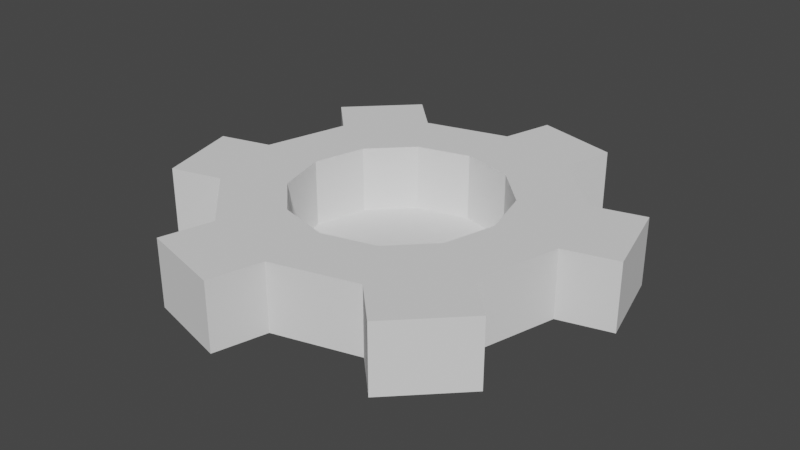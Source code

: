 # Source: Gear.blend  (saved by Blender 3.0.42; exported with 4.5.12 LTS)
import bpy
from mathutils import Matrix  # noqa: F401  (used for matrix-valued properties, if any)

bpy.ops.wm.read_factory_settings(use_empty=True)
scene = bpy.context.scene
scene.name = 'Scene'

# ---- collections
col_collection = bpy.data.collections.new('Collection'); scene.collection.children.link(col_collection)

# ---- world
world_world = bpy.data.worlds.new('World'); scene.world = world_world
world_world.use_nodes = True; world_world.node_tree.nodes.clear()
_N = world_world.node_tree.nodes; _L = world_world.node_tree.links
n0 = _N.new('ShaderNodeOutputWorld'); n0.name = 'World Output'; n0.location = (300, 300)
n1 = _N.new('ShaderNodeBackground'); n1.name = 'Background'; n1.location = (10, 300)
n1.inputs[0].default_value = (0.05088, 0.05088, 0.05088, 1.0)
_L.new(n1.outputs[0], n0.inputs[0])
n0.is_active_output = True
world_world.color = (0.05088, 0.05088, 0.05088)
world_world.use_sun_shadow = False
world_world.sun_shadow_jitter_overblur = 0.0

# ---- meshes
me_cylinder_001 = bpy.data.meshes.new('Cylinder.001')
me_cylinder_001.from_pydata([(0.0, 1.0, -1.0), (5.835e-09, 0.6218, 1.0), (0.5, 0.866, -1.0), (0.3109, 0.5385, 1.0), (0.866, 0.5, -1.0), (0.5385, 0.3109, 1.0), (1.0, -4.371e-08, -1.0), (0.6218, -2.037e-08, 1.0), (0.866, -0.5, -1.0), (0.5385, -0.3109, 1.0), (0.5, -0.866, -1.0), (0.3109, -0.5385, 1.0), (-8.742e-08, -1.0, -1.0), (-6.992e-08, -0.6218, 1.0), (-0.5, -0.866, -1.0), (-0.3109, -0.5385, 1.0), (-0.866, -0.5, -1.0), (-0.5385, -0.3109, 1.0), (-1.0, 1.192e-08, -1.0), (-0.6218, 1.192e-08, 1.0), (-0.866, 0.5, -1.0), (-0.5385, 0.3109, 1.0), (-0.5, 0.866, -1.0), (-0.3109, 0.5385, 1.0), (0.08214, 1.307, -1.0), (0.08214, 1.307, 1.0), (0.5821, 1.173, 1.0), (0.5821, 1.173, -1.0), (1.173, 0.5821, -1.0), (1.173, 0.5821, 1.0), (1.307, 0.08214, 1.0), (1.307, 0.08214, -1.0), (1.09, -0.7244, -1.0), (1.09, -0.7244, 1.0), (0.7244, -1.09, 1.0), (0.7244, -1.09, -1.0), (-0.08214, -1.307, -1.0), (-0.08214, -1.307, 1.0), (-0.5821, -1.173, 1.0), (-0.5821, -1.173, -1.0), (-1.173, -0.5821, -1.0), (-1.173, -0.5821, 1.0), (-1.307, -0.08214, 1.0), (-1.307, -0.08214, -1.0), (-1.09, 0.7244, -1.0), (-1.09, 0.7244, 1.0), (-0.7244, 1.09, 1.0), (-0.7244, 1.09, -1.0), (0.5, 0.866, 1.0), (0.0, 1.0, 1.0), (0.866, 0.5, 1.0), (1.0, -4.371e-08, 1.0), (0.866, -0.5, 1.0), (0.5, -0.866, 1.0), (-8.742e-08, -1.0, 1.0), (-0.5, -0.866, 1.0), (-0.866, -0.5, 1.0), (-1.0, 1.192e-08, 1.0), (-0.866, 0.5, 1.0), (-0.5, 0.866, 1.0), (0.3109, 0.5385, -0.9836), (5.835e-09, 0.6218, -0.9836), (0.5385, 0.3109, -0.9836), (0.6218, -2.037e-08, -0.9836), (0.5385, -0.3109, -0.9836), (0.3109, -0.5385, -0.9836), (-6.992e-08, -0.6218, -0.9836), (-0.3109, -0.5385, -0.9836), (-0.5385, -0.3109, -0.9836), (-0.6218, 1.192e-08, -0.9836), (-0.5385, 0.3109, -0.9836), (-0.3109, 0.5385, -0.9836)], [], [(2, 48, 50, 4), (6, 51, 52, 8), (10, 53, 54, 12), (14, 55, 56, 16), (18, 57, 58, 20), (3, 1, 61, 60), (22, 59, 49, 0), (0, 2, 4, 6, 8, 10, 12, 14, 16, 18, 20, 22), (24, 25, 26, 27), (49, 25, 24, 0), (48, 26, 25, 49), (2, 27, 26, 48), (0, 24, 27, 2), (28, 29, 30, 31), (50, 29, 28, 4), (51, 30, 29, 50), (6, 31, 30, 51), (4, 28, 31, 6), (32, 33, 34, 35), (52, 33, 32, 8), (53, 34, 33, 52), (10, 35, 34, 53), (8, 32, 35, 10), (36, 37, 38, 39), (54, 37, 36, 12), (55, 38, 37, 54), (14, 39, 38, 55), (12, 36, 39, 14), (40, 41, 42, 43), (56, 41, 40, 16), (57, 42, 41, 56), (18, 43, 42, 57), (16, 40, 43, 18), (44, 45, 46, 47), (58, 45, 44, 20), (59, 46, 45, 58), (22, 47, 46, 59), (20, 44, 47, 22), (1, 3, 48, 49), (3, 5, 50, 48), (5, 7, 51, 50), (7, 9, 52, 51), (9, 11, 53, 52), (11, 13, 54, 53), (13, 15, 55, 54), (15, 17, 56, 55), (17, 19, 57, 56), (19, 21, 58, 57), (21, 23, 59, 58), (23, 1, 49, 59), (60, 61, 71, 70, 69, 68, 67, 66, 65, 64, 63, 62), (17, 15, 67, 68), (11, 9, 64, 65), (1, 23, 71, 61), (5, 3, 60, 62), (19, 17, 68, 69), (13, 11, 65, 66), (7, 5, 62, 63), (21, 19, 69, 70), (15, 13, 66, 67), (9, 7, 63, 64), (23, 21, 70, 71)])
_uv = me_cylinder_001.uv_layers.new(name='UVMap')
_uv.uv.foreach_set('vector', [0.9167, 0.5, 0.9167, 1.0, 0.8333, 1.0, 0.8333, 0.5, 0.75, 0.5, 0.75, 1.0, 0.6667, 1.0, 0.6667, 0.5, 0.5833, 0.5, 0.5833, 1.0, 0.5, 1.0, 0.5, 0.5, 0.4167, 0.5, 0.4167, 1.0, 0.3333, 1.0, 0.3333, 0.5, 0.25, 0.5, 0.25, 1.0, 0.1667, 1.0, 0.1667, 0.5, 0.3246, 0.3792, 0.25, 0.3992, 0.25, 0.3992, 0.3246, 0.3792, 0.08333, 0.5, 0.08333, 1.0, 7.451e-08, 1.0, 7.451e-08, 0.5, 0.75, 0.49, 0.87, 0.4578, 0.9578, 0.37, 0.99, 0.25, 0.9578, 0.13, 0.87, 0.04215, 0.75, 0.01, 0.63, 0.04215, 0.5422, 0.13, 0.51, 0.25, 0.5422, 0.37, 0.63, 0.4578, 1.0, 0.5, 1.0, 1.0, 0.9167, 1.0, 0.9167, 0.5, 1.0, 1.0, 1.0, 1.0, 1.0, 0.5, 1.0, 0.5, 0.9167, 1.0, 0.9167, 1.0, 1.0, 1.0, 1.0, 1.0, 0.9167, 0.5, 0.9167, 0.5, 0.9167, 1.0, 0.9167, 1.0, 1.0, 0.5, 1.0, 0.5, 0.9167, 0.5, 0.9167, 0.5, 0.8333, 0.5, 0.8333, 1.0, 0.75, 1.0, 0.75, 0.5, 0.8333, 1.0, 0.8333, 1.0, 0.8333, 0.5, 0.8333, 0.5, 0.75, 1.0, 0.75, 1.0, 0.8333, 1.0, 0.8333, 1.0, 0.75, 0.5, 0.75, 0.5, 0.75, 1.0, 0.75, 1.0, 0.8333, 0.5, 0.8333, 0.5, 0.75, 0.5, 0.75, 0.5, 0.6667, 0.5, 0.6667, 1.0, 0.5833, 1.0, 0.5833, 0.5, 0.6667, 1.0, 0.6667, 1.0, 0.6667, 0.5, 0.6667, 0.5, 0.5833, 1.0, 0.5833, 1.0, 0.6667, 1.0, 0.6667, 1.0, 0.5833, 0.5, 0.5833, 0.5, 0.5833, 1.0, 0.5833, 1.0, 0.6667, 0.5, 0.6667, 0.5, 0.5833, 0.5, 0.5833, 0.5, 0.5, 0.5, 0.5, 1.0, 0.4167, 1.0, 0.4167, 0.5, 0.5, 1.0, 0.5, 1.0, 0.5, 0.5, 0.5, 0.5, 0.4167, 1.0, 0.4167, 1.0, 0.5, 1.0, 0.5, 1.0, 0.4167, 0.5, 0.4167, 0.5, 0.4167, 1.0, 0.4167, 1.0, 0.5, 0.5, 0.5, 0.5, 0.4167, 0.5, 0.4167, 0.5, 0.3333, 0.5, 0.3333, 1.0, 0.25, 1.0, 0.25, 0.5, 0.3333, 1.0, 0.3333, 1.0, 0.3333, 0.5, 0.3333, 0.5, 0.25, 1.0, 0.25, 1.0, 0.3333, 1.0, 0.3333, 1.0, 0.25, 0.5, 0.25, 0.5, 0.25, 1.0, 0.25, 1.0, 0.3333, 0.5, 0.3333, 0.5, 0.25, 0.5, 0.25, 0.5, 0.1667, 0.5, 0.1667, 1.0, 0.08333, 1.0, 0.08333, 0.5, 0.1667, 1.0, 0.1667, 1.0, 0.1667, 0.5, 0.1667, 0.5, 0.08333, 1.0, 0.08333, 1.0, 0.1667, 1.0, 0.1667, 1.0, 0.08333, 0.5, 0.08333, 0.5, 0.08333, 1.0, 0.08333, 1.0, 0.1667, 0.5, 0.1667, 0.5, 0.08333, 0.5, 0.08333, 0.5, 0.25, 0.3992, 0.3246, 0.3792, 0.37, 0.4578, 0.25, 0.49, 0.3246, 0.3792, 0.3792, 0.3246, 0.4578, 0.37, 0.37, 0.4578, 0.3792, 0.3246, 0.3992, 0.25, 0.49, 0.25, 0.4578, 0.37, 0.3992, 0.25, 0.3792, 0.1754, 0.4578, 0.13, 0.49, 0.25, 0.3792, 0.1754, 0.3246, 0.1208, 0.37, 0.04215, 0.4578, 0.13, 0.3246, 0.1208, 0.25, 0.1008, 0.25, 0.01, 0.37, 0.04215, 0.25, 0.1008, 0.1754, 0.1208, 0.13, 0.04215, 0.25, 0.01, 0.1754, 0.1208, 0.1208, 0.1754, 0.04215, 0.13, 0.13, 0.04215, 0.1208, 0.1754, 0.1008, 0.25, 0.01, 0.25, 0.04215, 0.13, 0.1008, 0.25, 0.1208, 0.3246, 0.04215, 0.37, 0.01, 0.25, 0.1208, 0.3246, 0.1754, 0.3792, 0.13, 0.4578, 0.04215, 0.37, 0.1754, 0.3792, 0.25, 0.3992, 0.25, 0.49, 0.13, 0.4578, 0.3246, 0.3792, 0.25, 0.3992, 0.1754, 0.3792, 0.1208, 0.3246, 0.1008, 0.25, 0.1208, 0.1754, 0.1754, 0.1208, 0.25, 0.1008, 0.3246, 0.1208, 0.3792, 0.1754, 0.3992, 0.25, 0.3792, 0.3246, 0.1208, 0.1754, 0.1754, 0.1208, 0.1754, 0.1208, 0.1208, 0.1754, 0.3246, 0.1208, 0.3792, 0.1754, 0.3792, 0.1754, 0.3246, 0.1208, 0.25, 0.3992, 0.1754, 0.3792, 0.1754, 0.3792, 0.25, 0.3992, 0.3792, 0.3246, 0.3246, 0.3792, 0.3246, 0.3792, 0.3792, 0.3246, 0.1008, 0.25, 0.1208, 0.1754, 0.1208, 0.1754, 0.1008, 0.25, 0.25, 0.1008, 0.3246, 0.1208, 0.3246, 0.1208, 0.25, 0.1008, 0.3992, 0.25, 0.3792, 0.3246, 0.3792, 0.3246, 0.3992, 0.25, 0.1208, 0.3246, 0.1008, 0.25, 0.1008, 0.25, 0.1208, 0.3246, 0.1754, 0.1208, 0.25, 0.1008, 0.25, 0.1008, 0.1754, 0.1208, 0.3792, 0.1754, 0.3992, 0.25, 0.3992, 0.25, 0.3792, 0.1754, 0.1754, 0.3792, 0.1208, 0.3246, 0.1208, 0.3246, 0.1754, 0.3792])
me_cylinder_001.use_remesh_fix_poles = True
me_cylinder_001.use_remesh_preserve_attributes = False
me_cylinder_001.update()

# ---- objects
ob_cylinder = bpy.data.objects.new('Cylinder', me_cylinder_001)

# ---- transforms, parenting, visibility, modifiers, constraints
ob_cylinder.location = (0.0, 0.0, 0.2)
ob_cylinder.scale = (1.0, 1.0, 0.2)

# ---- collection membership
col_collection.objects.link(ob_cylinder)

# ---- scene / render settings (as saved in the file)
scene.frame_start = 1; scene.frame_end = 250; scene.frame_set(1)
scene.render.engine = 'BLENDER_EEVEE_NEXT'
scene.cycles.sampling_pattern = 'TABULATED_SOBOL'
scene.cycles.use_light_tree = False
scene.view_settings.view_transform = 'Filmic'
bpy.context.view_layer.update()

# ---- added for rendering (the .blend has no active camera and no usable light): camera, sun
cam_auto = bpy.data.cameras.new('AutoCamera')
cam_auto.lens = 50.0
cam_auto.sensor_width = 36.0
cam_auto.clip_end = 1000.0
ob_auto_camera = bpy.data.objects.new('AutoCamera', cam_auto)
scene.collection.objects.link(ob_auto_camera)
ob_auto_camera.location = (3.43916, -4.12699, 2.95133)
ob_auto_camera.rotation_euler = (1.09748, -7.21219e-08, 0.694738)
scene.camera = ob_auto_camera
light_auto_sun = bpy.data.lights.new('AutoSun', 'SUN')
light_auto_sun.energy = 3.0
light_auto_sun.angle = 0.0523599
ob_auto_sun = bpy.data.objects.new('AutoSun', light_auto_sun)
scene.collection.objects.link(ob_auto_sun)
ob_auto_sun.rotation_euler = (0.872665, 0.174533, 0.523599)
bpy.context.view_layer.update()
